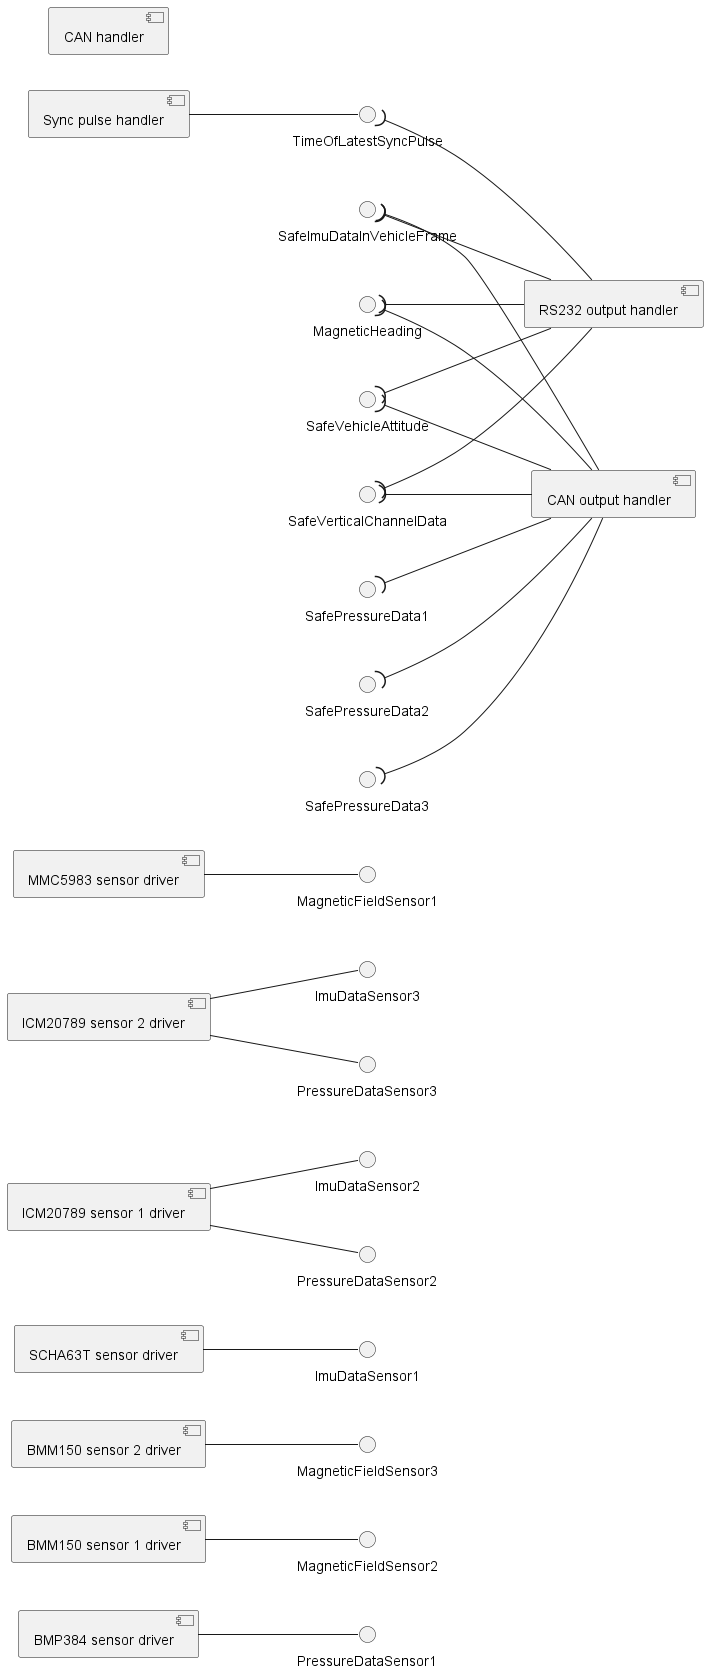

The diagram above was rendered by PlantUML. Its source (embedded in the PNG):
@startuml bsw_component_diagram.png
left to right direction

[BMP384 sensor driver] as Bmp384Driver
Bmp384Driver -- PressureDataSensor1

[BMM150 sensor 1 driver] as Bmm150Driver1
Bmm150Driver1 -- MagneticFieldSensor2

[BMM150 sensor 2 driver] as Bmm150Driver2
Bmm150Driver2 -- MagneticFieldSensor3

[SCHA63T sensor driver] as Scha63TDriver
Scha63TDriver -- ImuDataSensor1

[ICM20789 sensor 1 driver] as Icm20789Driver1
Icm20789Driver1 -- ImuDataSensor2
Icm20789Driver1 -- PressureDataSensor2

[ICM20789 sensor 2 driver] as Icm20789Driver2
Icm20789Driver2 -- ImuDataSensor3
Icm20789Driver2 -- PressureDataSensor3

[MMC5983 sensor driver] as Mmc5983Driver
Mmc5983Driver -- MagneticFieldSensor1

[Sync pulse handler] as SyncPulseHandler
SyncPulseHandler -- TimeOfLatestSyncPulse

[RS232 output handler] as Rs232OutputHanler
SafeVehicleAttitude )-- Rs232OutputHanler
SafeVerticalChannelData )-- Rs232OutputHanler
SafeImuDataInVehicleFrame )-- Rs232OutputHanler
MagneticHeading )-- Rs232OutputHanler
TimeOfLatestSyncPulse )-- Rs232OutputHanler

[CAN handler] as CanHandler

[CAN output handler] as CanOutputHandler
SafeVehicleAttitude )-- CanOutputHandler
SafeVerticalChannelData )-- CanOutputHandler
SafeImuDataInVehicleFrame )-- CanOutputHandler
MagneticHeading )-- CanOutputHandler
SafePressureData1 )-- CanOutputHandler
SafePressureData2 )-- CanOutputHandler
SafePressureData3 )-- CanOutputHandler
@enduml